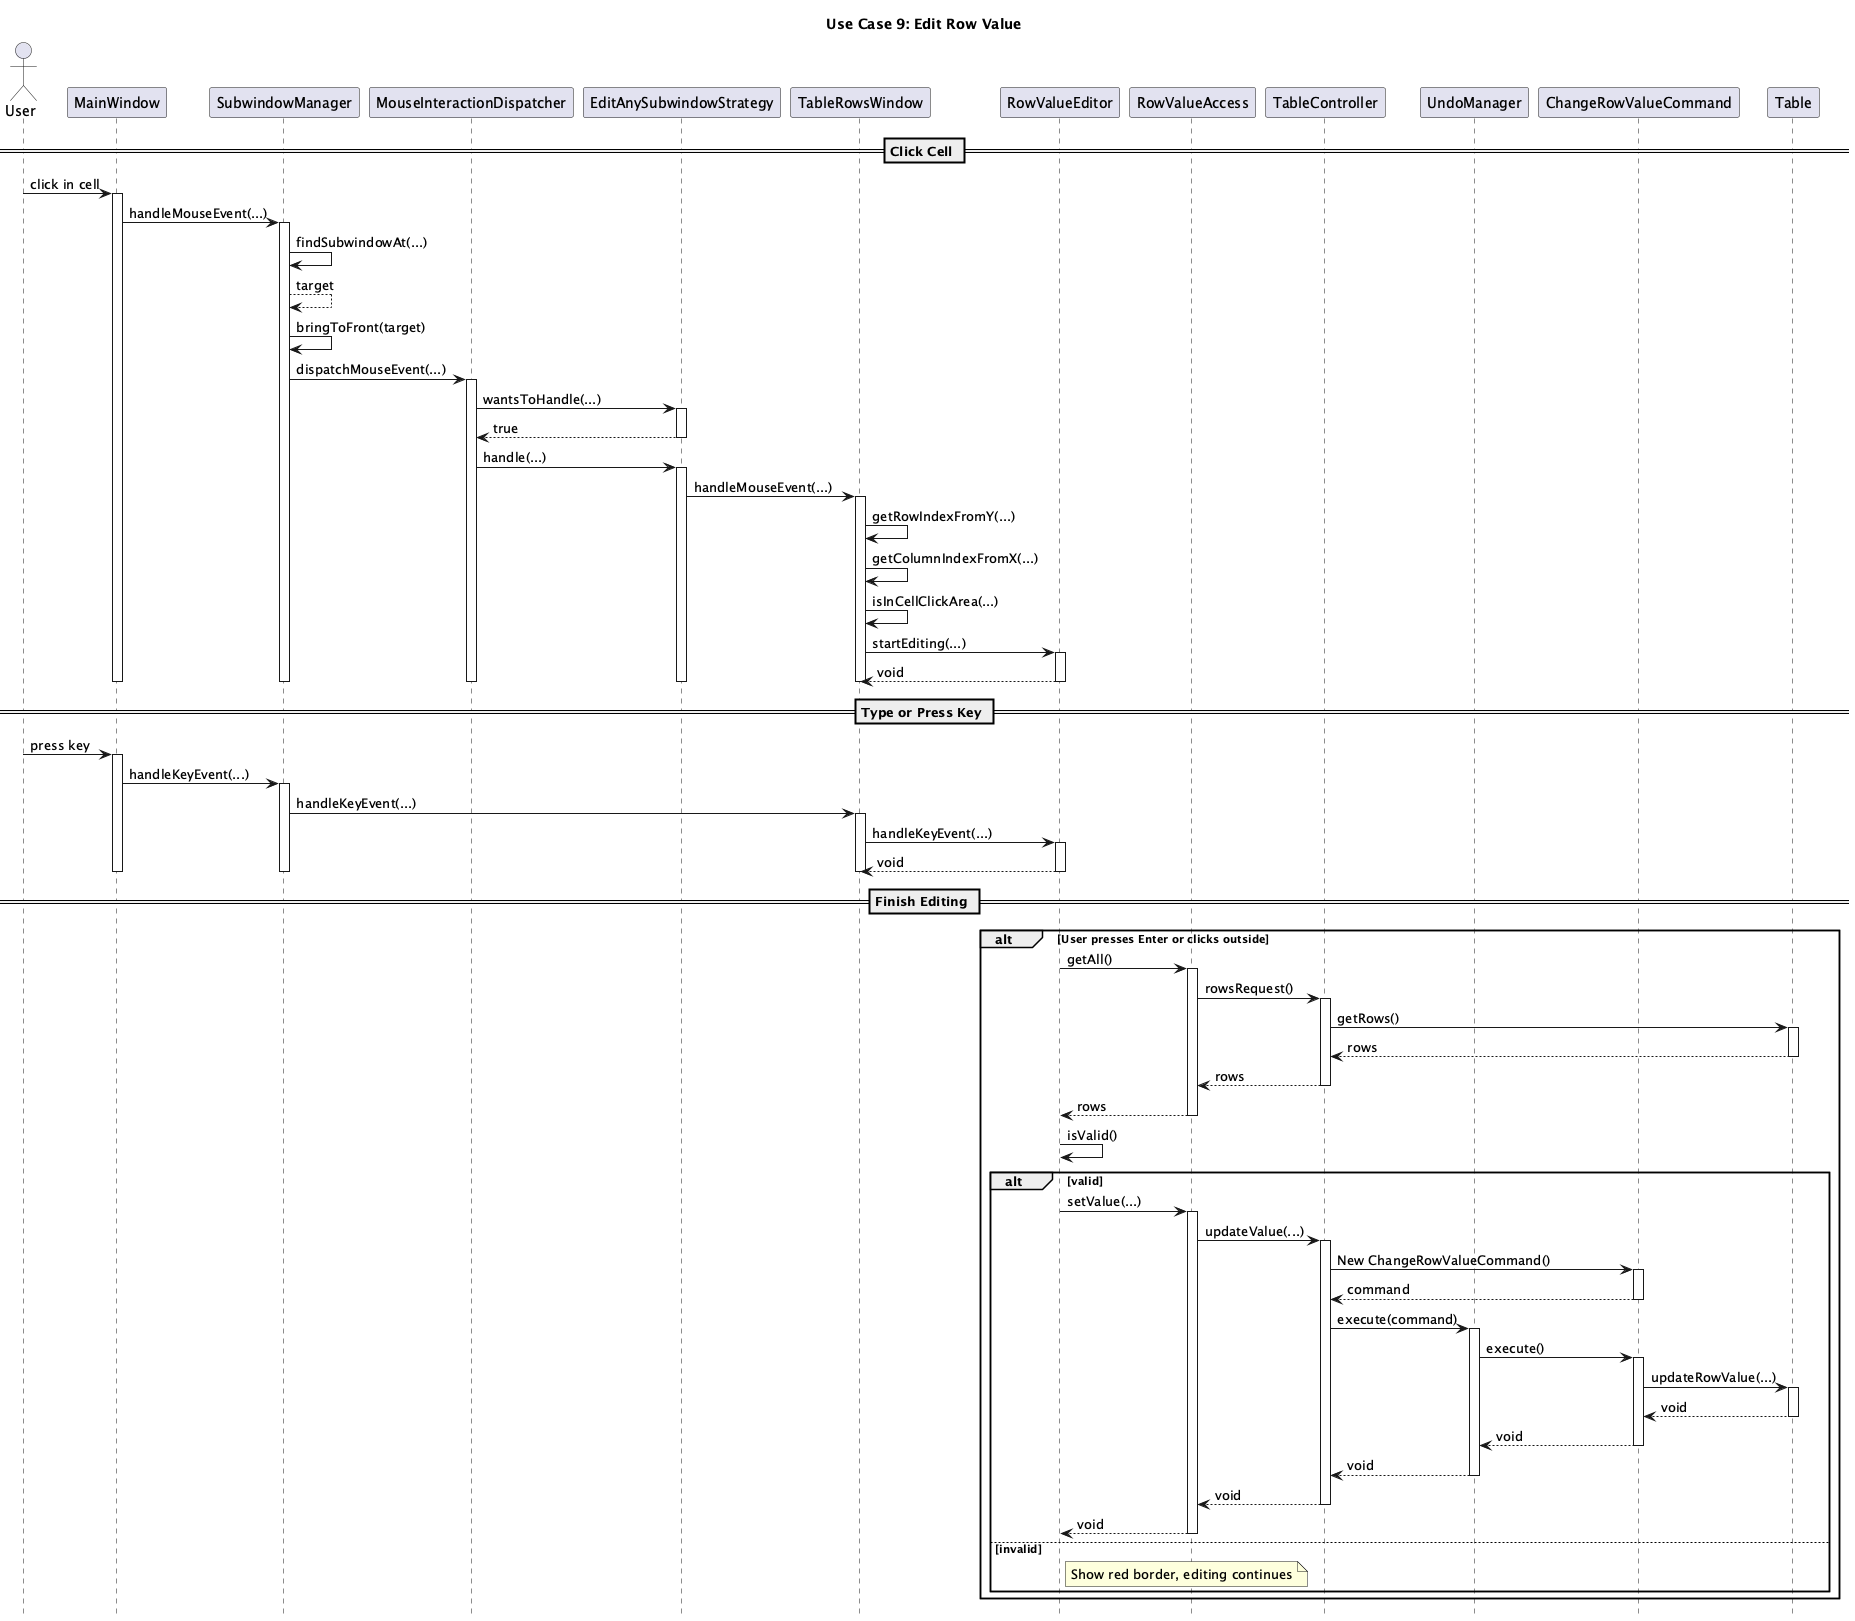

The diagram above was rendered by PlantUML. Its source (embedded in the PNG):
@startuml useCase9
title Use Case 9: Edit Row Value
hide footbox

actor User
participant MainWindow
participant SubwindowManager
participant MouseInteractionDispatcher
participant EditAnySubwindowStrategy
participant TableRowsWindow
participant RowValueEditor
participant RowValueAccess
participant TableController
participant UndoManager
participant ChangeRowValueCommand
participant Table

== Click Cell ==
User -> MainWindow : click in cell
activate MainWindow
MainWindow -> SubwindowManager : handleMouseEvent(...)
activate SubwindowManager
SubwindowManager -> SubwindowManager : findSubwindowAt(...)
SubwindowManager --> SubwindowManager : target
SubwindowManager -> SubwindowManager : bringToFront(target)
SubwindowManager -> MouseInteractionDispatcher : dispatchMouseEvent(...)
activate MouseInteractionDispatcher
MouseInteractionDispatcher -> EditAnySubwindowStrategy : wantsToHandle(...)
activate EditAnySubwindowStrategy
EditAnySubwindowStrategy --> MouseInteractionDispatcher : true
deactivate EditAnySubwindowStrategy
MouseInteractionDispatcher -> EditAnySubwindowStrategy : handle(...)
activate EditAnySubwindowStrategy
EditAnySubwindowStrategy -> TableRowsWindow : handleMouseEvent(...)
activate TableRowsWindow
TableRowsWindow -> TableRowsWindow : getRowIndexFromY(...)
TableRowsWindow -> TableRowsWindow : getColumnIndexFromX(...)
TableRowsWindow -> TableRowsWindow : isInCellClickArea(...)
TableRowsWindow -> RowValueEditor : startEditing(...)
activate RowValueEditor
return void
deactivate RowValueEditor
deactivate TableRowsWindow
deactivate EditAnySubwindowStrategy
deactivate MouseInteractionDispatcher
deactivate SubwindowManager
deactivate MainWindow

== Type or Press Key ==
User -> MainWindow : press key
activate MainWindow
MainWindow -> SubwindowManager : handleKeyEvent(...)
activate SubwindowManager
SubwindowManager -> TableRowsWindow : handleKeyEvent(...)
activate TableRowsWindow
TableRowsWindow -> RowValueEditor : handleKeyEvent(...)
activate RowValueEditor
return void
deactivate RowValueEditor
deactivate TableRowsWindow
deactivate SubwindowManager
deactivate MainWindow

== Finish Editing ==
alt User presses Enter or clicks outside
    RowValueEditor -> RowValueAccess : getAll()
    activate RowValueAccess
    RowValueAccess -> TableController : rowsRequest()
    activate TableController
    TableController -> Table : getRows()
    activate Table
    Table --> TableController : rows
    deactivate Table
    TableController --> RowValueAccess : rows
    deactivate TableController
    RowValueAccess --> RowValueEditor : rows
    deactivate RowValueAccess
    RowValueEditor -> RowValueEditor : isValid()

    alt valid
        RowValueEditor -> RowValueAccess : setValue(...)
        activate RowValueAccess
        RowValueAccess -> TableController : updateValue(...)
        activate TableController
        TableController -> ChangeRowValueCommand : New ChangeRowValueCommand()
        activate ChangeRowValueCommand
        return command
        TableController -> UndoManager : execute(command)
        activate UndoManager
        UndoManager -> ChangeRowValueCommand : execute()
        activate ChangeRowValueCommand
        ChangeRowValueCommand -> Table : updateRowValue(...)
        activate Table
        return void
        return void
        return void
        return void
        return void
    else invalid
        note right of RowValueEditor : Show red border, editing continues
    end
end

@enduml